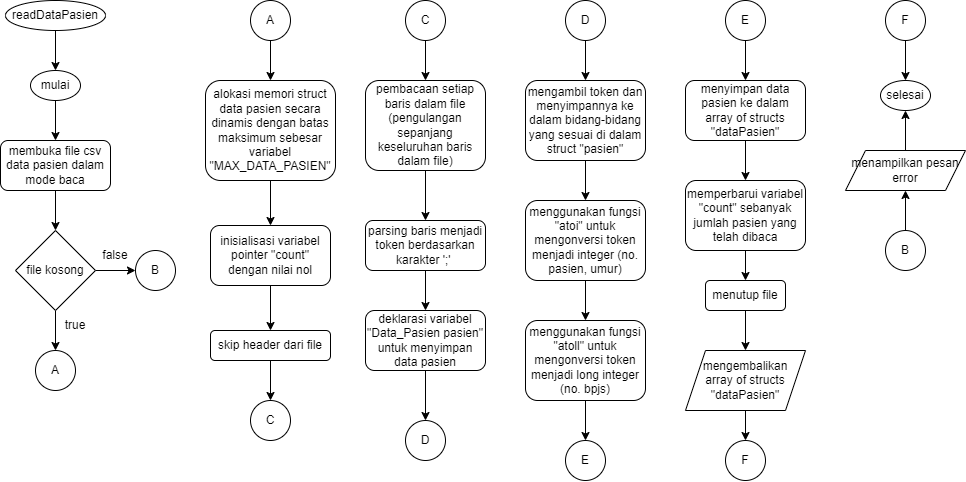

The diagram above was exported from draw.io. Its source (the exported page's mxGraphModel, read from the mxfile embedded in the PNG):
<mxGraphModel dx="845" dy="847" grid="1" gridSize="10" guides="1" tooltips="1" connect="1" arrows="1" fold="1" page="1" pageScale="1" pageWidth="827" pageHeight="1169" math="0" shadow="0">
  <root>
    <mxCell id="0" />
    <mxCell id="1" parent="0" />
    <mxCell id="Viil5FITCZ7qNH2EQl_B-3" value="" style="edgeStyle=orthogonalEdgeStyle;rounded=0;orthogonalLoop=1;jettySize=auto;html=1;" edge="1" parent="1" source="Viil5FITCZ7qNH2EQl_B-1" target="Viil5FITCZ7qNH2EQl_B-2">
      <mxGeometry relative="1" as="geometry" />
    </mxCell>
    <mxCell id="Viil5FITCZ7qNH2EQl_B-1" value="readDataPasien" style="ellipse;whiteSpace=wrap;html=1;" vertex="1" parent="1">
      <mxGeometry x="40" y="40" width="100" height="30" as="geometry" />
    </mxCell>
    <mxCell id="Viil5FITCZ7qNH2EQl_B-5" value="" style="edgeStyle=orthogonalEdgeStyle;rounded=0;orthogonalLoop=1;jettySize=auto;html=1;" edge="1" parent="1" source="Viil5FITCZ7qNH2EQl_B-2" target="Viil5FITCZ7qNH2EQl_B-4">
      <mxGeometry relative="1" as="geometry" />
    </mxCell>
    <mxCell id="Viil5FITCZ7qNH2EQl_B-2" value="mulai" style="ellipse;whiteSpace=wrap;html=1;" vertex="1" parent="1">
      <mxGeometry x="65" y="110" width="50" height="30" as="geometry" />
    </mxCell>
    <mxCell id="Viil5FITCZ7qNH2EQl_B-7" value="" style="edgeStyle=orthogonalEdgeStyle;rounded=0;orthogonalLoop=1;jettySize=auto;html=1;" edge="1" parent="1" source="Viil5FITCZ7qNH2EQl_B-4" target="Viil5FITCZ7qNH2EQl_B-6">
      <mxGeometry relative="1" as="geometry" />
    </mxCell>
    <mxCell id="Viil5FITCZ7qNH2EQl_B-4" value="membuka file csv data pasien dalam mode baca" style="rounded=1;whiteSpace=wrap;html=1;" vertex="1" parent="1">
      <mxGeometry x="35" y="180" width="110" height="50" as="geometry" />
    </mxCell>
    <mxCell id="Viil5FITCZ7qNH2EQl_B-9" value="" style="edgeStyle=orthogonalEdgeStyle;rounded=0;orthogonalLoop=1;jettySize=auto;html=1;" edge="1" parent="1" source="Viil5FITCZ7qNH2EQl_B-6" target="Viil5FITCZ7qNH2EQl_B-8">
      <mxGeometry relative="1" as="geometry" />
    </mxCell>
    <mxCell id="Viil5FITCZ7qNH2EQl_B-12" value="" style="edgeStyle=orthogonalEdgeStyle;rounded=0;orthogonalLoop=1;jettySize=auto;html=1;" edge="1" parent="1" source="Viil5FITCZ7qNH2EQl_B-6" target="Viil5FITCZ7qNH2EQl_B-11">
      <mxGeometry relative="1" as="geometry" />
    </mxCell>
    <mxCell id="Viil5FITCZ7qNH2EQl_B-6" value="file kosong" style="rhombus;whiteSpace=wrap;html=1;" vertex="1" parent="1">
      <mxGeometry x="50" y="270" width="80" height="80" as="geometry" />
    </mxCell>
    <mxCell id="Viil5FITCZ7qNH2EQl_B-8" value="A" style="ellipse;whiteSpace=wrap;html=1;aspect=fixed;" vertex="1" parent="1">
      <mxGeometry x="70" y="390" width="40" height="40" as="geometry" />
    </mxCell>
    <mxCell id="Viil5FITCZ7qNH2EQl_B-10" value="true" style="text;html=1;align=center;verticalAlign=middle;whiteSpace=wrap;rounded=0;" vertex="1" parent="1">
      <mxGeometry x="80" y="350" width="60" height="30" as="geometry" />
    </mxCell>
    <mxCell id="Viil5FITCZ7qNH2EQl_B-11" value="B" style="ellipse;whiteSpace=wrap;html=1;aspect=fixed;" vertex="1" parent="1">
      <mxGeometry x="170" y="290" width="40" height="40" as="geometry" />
    </mxCell>
    <mxCell id="Viil5FITCZ7qNH2EQl_B-13" value="false" style="text;html=1;align=center;verticalAlign=middle;whiteSpace=wrap;rounded=0;" vertex="1" parent="1">
      <mxGeometry x="120" y="280" width="60" height="30" as="geometry" />
    </mxCell>
    <mxCell id="Viil5FITCZ7qNH2EQl_B-16" value="" style="edgeStyle=orthogonalEdgeStyle;rounded=0;orthogonalLoop=1;jettySize=auto;html=1;" edge="1" parent="1" source="Viil5FITCZ7qNH2EQl_B-14" target="Viil5FITCZ7qNH2EQl_B-15">
      <mxGeometry relative="1" as="geometry" />
    </mxCell>
    <mxCell id="Viil5FITCZ7qNH2EQl_B-14" value="A" style="ellipse;whiteSpace=wrap;html=1;aspect=fixed;" vertex="1" parent="1">
      <mxGeometry x="285" y="40" width="40" height="40" as="geometry" />
    </mxCell>
    <mxCell id="Viil5FITCZ7qNH2EQl_B-18" value="" style="edgeStyle=orthogonalEdgeStyle;rounded=0;orthogonalLoop=1;jettySize=auto;html=1;" edge="1" parent="1" source="Viil5FITCZ7qNH2EQl_B-15" target="Viil5FITCZ7qNH2EQl_B-17">
      <mxGeometry relative="1" as="geometry" />
    </mxCell>
    <mxCell id="Viil5FITCZ7qNH2EQl_B-15" value="alokasi memori struct data pasien secara dinamis dengan batas maksimum sebesar variabel &quot;MAX_DATA_PASIEN&quot;" style="rounded=1;whiteSpace=wrap;html=1;" vertex="1" parent="1">
      <mxGeometry x="240" y="120" width="130" height="100" as="geometry" />
    </mxCell>
    <mxCell id="Viil5FITCZ7qNH2EQl_B-20" value="" style="edgeStyle=orthogonalEdgeStyle;rounded=0;orthogonalLoop=1;jettySize=auto;html=1;" edge="1" parent="1" source="Viil5FITCZ7qNH2EQl_B-17" target="Viil5FITCZ7qNH2EQl_B-19">
      <mxGeometry relative="1" as="geometry" />
    </mxCell>
    <mxCell id="Viil5FITCZ7qNH2EQl_B-17" value="inisialisasi variabel pointer &quot;count&quot; dengan nilai nol" style="rounded=1;whiteSpace=wrap;html=1;" vertex="1" parent="1">
      <mxGeometry x="245" y="265" width="120" height="60" as="geometry" />
    </mxCell>
    <mxCell id="Viil5FITCZ7qNH2EQl_B-22" value="" style="edgeStyle=orthogonalEdgeStyle;rounded=0;orthogonalLoop=1;jettySize=auto;html=1;" edge="1" parent="1" source="Viil5FITCZ7qNH2EQl_B-19" target="Viil5FITCZ7qNH2EQl_B-21">
      <mxGeometry relative="1" as="geometry" />
    </mxCell>
    <mxCell id="Viil5FITCZ7qNH2EQl_B-19" value="skip header dari file" style="rounded=1;whiteSpace=wrap;html=1;" vertex="1" parent="1">
      <mxGeometry x="245" y="370" width="120" height="30" as="geometry" />
    </mxCell>
    <mxCell id="Viil5FITCZ7qNH2EQl_B-21" value="C" style="ellipse;whiteSpace=wrap;html=1;aspect=fixed;" vertex="1" parent="1">
      <mxGeometry x="285" y="440" width="40" height="40" as="geometry" />
    </mxCell>
    <mxCell id="Viil5FITCZ7qNH2EQl_B-25" value="" style="edgeStyle=orthogonalEdgeStyle;rounded=0;orthogonalLoop=1;jettySize=auto;html=1;" edge="1" parent="1" source="Viil5FITCZ7qNH2EQl_B-23" target="Viil5FITCZ7qNH2EQl_B-24">
      <mxGeometry relative="1" as="geometry" />
    </mxCell>
    <mxCell id="Viil5FITCZ7qNH2EQl_B-23" value="C" style="ellipse;whiteSpace=wrap;html=1;aspect=fixed;" vertex="1" parent="1">
      <mxGeometry x="440" y="40" width="40" height="40" as="geometry" />
    </mxCell>
    <mxCell id="Viil5FITCZ7qNH2EQl_B-27" value="" style="edgeStyle=orthogonalEdgeStyle;rounded=0;orthogonalLoop=1;jettySize=auto;html=1;" edge="1" parent="1" source="Viil5FITCZ7qNH2EQl_B-24" target="Viil5FITCZ7qNH2EQl_B-26">
      <mxGeometry relative="1" as="geometry" />
    </mxCell>
    <mxCell id="Viil5FITCZ7qNH2EQl_B-24" value="pembacaan setiap baris dalam file (pengulangan sepanjang keseluruhan baris dalam file)" style="rounded=1;whiteSpace=wrap;html=1;" vertex="1" parent="1">
      <mxGeometry x="400" y="120" width="120" height="90" as="geometry" />
    </mxCell>
    <mxCell id="Viil5FITCZ7qNH2EQl_B-29" value="" style="edgeStyle=orthogonalEdgeStyle;rounded=0;orthogonalLoop=1;jettySize=auto;html=1;" edge="1" parent="1" source="Viil5FITCZ7qNH2EQl_B-26" target="Viil5FITCZ7qNH2EQl_B-28">
      <mxGeometry relative="1" as="geometry" />
    </mxCell>
    <mxCell id="Viil5FITCZ7qNH2EQl_B-26" value="parsing baris menjadi token berdasarkan karakter ';'&amp;nbsp;" style="rounded=1;whiteSpace=wrap;html=1;" vertex="1" parent="1">
      <mxGeometry x="400" y="260" width="120" height="50" as="geometry" />
    </mxCell>
    <mxCell id="Viil5FITCZ7qNH2EQl_B-31" value="" style="edgeStyle=orthogonalEdgeStyle;rounded=0;orthogonalLoop=1;jettySize=auto;html=1;" edge="1" parent="1" source="Viil5FITCZ7qNH2EQl_B-28" target="Viil5FITCZ7qNH2EQl_B-30">
      <mxGeometry relative="1" as="geometry" />
    </mxCell>
    <mxCell id="Viil5FITCZ7qNH2EQl_B-28" value="deklarasi variabel &quot;Data_Pasien pasien&quot; untuk menyimpan data pasien" style="rounded=1;whiteSpace=wrap;html=1;" vertex="1" parent="1">
      <mxGeometry x="400" y="350" width="120" height="60" as="geometry" />
    </mxCell>
    <mxCell id="Viil5FITCZ7qNH2EQl_B-30" value="D" style="ellipse;whiteSpace=wrap;html=1;aspect=fixed;" vertex="1" parent="1">
      <mxGeometry x="440" y="460" width="40" height="40" as="geometry" />
    </mxCell>
    <mxCell id="Viil5FITCZ7qNH2EQl_B-35" value="" style="edgeStyle=orthogonalEdgeStyle;rounded=0;orthogonalLoop=1;jettySize=auto;html=1;" edge="1" parent="1" source="Viil5FITCZ7qNH2EQl_B-32" target="Viil5FITCZ7qNH2EQl_B-34">
      <mxGeometry relative="1" as="geometry" />
    </mxCell>
    <mxCell id="Viil5FITCZ7qNH2EQl_B-32" value="D" style="ellipse;whiteSpace=wrap;html=1;aspect=fixed;" vertex="1" parent="1">
      <mxGeometry x="600" y="40" width="40" height="40" as="geometry" />
    </mxCell>
    <mxCell id="Viil5FITCZ7qNH2EQl_B-37" value="" style="edgeStyle=orthogonalEdgeStyle;rounded=0;orthogonalLoop=1;jettySize=auto;html=1;" edge="1" parent="1" source="Viil5FITCZ7qNH2EQl_B-34" target="Viil5FITCZ7qNH2EQl_B-36">
      <mxGeometry relative="1" as="geometry" />
    </mxCell>
    <mxCell id="Viil5FITCZ7qNH2EQl_B-34" value="mengambil token dan menyimpannya ke dalam bidang-bidang yang sesuai di dalam struct &quot;pasien&quot;" style="rounded=1;whiteSpace=wrap;html=1;" vertex="1" parent="1">
      <mxGeometry x="560" y="120" width="120" height="80" as="geometry" />
    </mxCell>
    <mxCell id="Viil5FITCZ7qNH2EQl_B-39" value="" style="edgeStyle=orthogonalEdgeStyle;rounded=0;orthogonalLoop=1;jettySize=auto;html=1;" edge="1" parent="1" source="Viil5FITCZ7qNH2EQl_B-36" target="Viil5FITCZ7qNH2EQl_B-38">
      <mxGeometry relative="1" as="geometry" />
    </mxCell>
    <mxCell id="Viil5FITCZ7qNH2EQl_B-36" value="menggunakan fungsi &quot;atoi&quot; untuk mengonversi token menjadi integer (no. pasien, umur)" style="rounded=1;whiteSpace=wrap;html=1;" vertex="1" parent="1">
      <mxGeometry x="560" y="240" width="120" height="80" as="geometry" />
    </mxCell>
    <mxCell id="Viil5FITCZ7qNH2EQl_B-41" value="" style="edgeStyle=orthogonalEdgeStyle;rounded=0;orthogonalLoop=1;jettySize=auto;html=1;" edge="1" parent="1" source="Viil5FITCZ7qNH2EQl_B-38" target="Viil5FITCZ7qNH2EQl_B-40">
      <mxGeometry relative="1" as="geometry" />
    </mxCell>
    <mxCell id="Viil5FITCZ7qNH2EQl_B-38" value="menggunakan fungsi &quot;atoll&quot; untuk mengonversi token menjadi long integer (no. bpjs)" style="rounded=1;whiteSpace=wrap;html=1;" vertex="1" parent="1">
      <mxGeometry x="560" y="360" width="120" height="80" as="geometry" />
    </mxCell>
    <mxCell id="Viil5FITCZ7qNH2EQl_B-40" value="E" style="ellipse;whiteSpace=wrap;html=1;aspect=fixed;" vertex="1" parent="1">
      <mxGeometry x="600" y="480" width="40" height="40" as="geometry" />
    </mxCell>
    <mxCell id="Viil5FITCZ7qNH2EQl_B-44" value="" style="edgeStyle=orthogonalEdgeStyle;rounded=0;orthogonalLoop=1;jettySize=auto;html=1;" edge="1" parent="1" source="Viil5FITCZ7qNH2EQl_B-42" target="Viil5FITCZ7qNH2EQl_B-43">
      <mxGeometry relative="1" as="geometry" />
    </mxCell>
    <mxCell id="Viil5FITCZ7qNH2EQl_B-42" value="E" style="ellipse;whiteSpace=wrap;html=1;aspect=fixed;" vertex="1" parent="1">
      <mxGeometry x="760" y="40" width="40" height="40" as="geometry" />
    </mxCell>
    <mxCell id="Viil5FITCZ7qNH2EQl_B-46" value="" style="edgeStyle=orthogonalEdgeStyle;rounded=0;orthogonalLoop=1;jettySize=auto;html=1;" edge="1" parent="1" source="Viil5FITCZ7qNH2EQl_B-43" target="Viil5FITCZ7qNH2EQl_B-45">
      <mxGeometry relative="1" as="geometry" />
    </mxCell>
    <mxCell id="Viil5FITCZ7qNH2EQl_B-43" value="menyimpan data pasien ke dalam array of structs &quot;dataPasien&quot;" style="rounded=1;whiteSpace=wrap;html=1;" vertex="1" parent="1">
      <mxGeometry x="720" y="120" width="120" height="60" as="geometry" />
    </mxCell>
    <mxCell id="Viil5FITCZ7qNH2EQl_B-48" value="" style="edgeStyle=orthogonalEdgeStyle;rounded=0;orthogonalLoop=1;jettySize=auto;html=1;" edge="1" parent="1" source="Viil5FITCZ7qNH2EQl_B-45" target="Viil5FITCZ7qNH2EQl_B-47">
      <mxGeometry relative="1" as="geometry" />
    </mxCell>
    <mxCell id="Viil5FITCZ7qNH2EQl_B-45" value="memperbarui variabel &quot;count&quot; sebanyak jumlah pasien yang telah dibaca" style="rounded=1;whiteSpace=wrap;html=1;" vertex="1" parent="1">
      <mxGeometry x="720" y="220" width="120" height="70" as="geometry" />
    </mxCell>
    <mxCell id="Viil5FITCZ7qNH2EQl_B-50" value="" style="edgeStyle=orthogonalEdgeStyle;rounded=0;orthogonalLoop=1;jettySize=auto;html=1;" edge="1" parent="1" source="Viil5FITCZ7qNH2EQl_B-47" target="Viil5FITCZ7qNH2EQl_B-49">
      <mxGeometry relative="1" as="geometry" />
    </mxCell>
    <mxCell id="Viil5FITCZ7qNH2EQl_B-47" value="menutup file" style="rounded=1;whiteSpace=wrap;html=1;" vertex="1" parent="1">
      <mxGeometry x="740" y="320" width="80" height="30" as="geometry" />
    </mxCell>
    <mxCell id="Viil5FITCZ7qNH2EQl_B-52" value="" style="edgeStyle=orthogonalEdgeStyle;rounded=0;orthogonalLoop=1;jettySize=auto;html=1;" edge="1" parent="1" source="Viil5FITCZ7qNH2EQl_B-49" target="Viil5FITCZ7qNH2EQl_B-51">
      <mxGeometry relative="1" as="geometry" />
    </mxCell>
    <mxCell id="Viil5FITCZ7qNH2EQl_B-49" value="mengembalikan&lt;div&gt;array of structs&lt;/div&gt;&lt;div&gt;&quot;dataPasien&quot;&lt;/div&gt;" style="shape=parallelogram;perimeter=parallelogramPerimeter;whiteSpace=wrap;html=1;fixedSize=1;" vertex="1" parent="1">
      <mxGeometry x="720" y="390" width="120" height="60" as="geometry" />
    </mxCell>
    <mxCell id="Viil5FITCZ7qNH2EQl_B-51" value="F" style="ellipse;whiteSpace=wrap;html=1;aspect=fixed;" vertex="1" parent="1">
      <mxGeometry x="760" y="480" width="40" height="40" as="geometry" />
    </mxCell>
    <mxCell id="Viil5FITCZ7qNH2EQl_B-55" value="" style="edgeStyle=orthogonalEdgeStyle;rounded=0;orthogonalLoop=1;jettySize=auto;html=1;" edge="1" parent="1" source="Viil5FITCZ7qNH2EQl_B-53" target="Viil5FITCZ7qNH2EQl_B-54">
      <mxGeometry relative="1" as="geometry" />
    </mxCell>
    <mxCell id="Viil5FITCZ7qNH2EQl_B-53" value="F" style="ellipse;whiteSpace=wrap;html=1;aspect=fixed;" vertex="1" parent="1">
      <mxGeometry x="920" y="40" width="40" height="40" as="geometry" />
    </mxCell>
    <mxCell id="Viil5FITCZ7qNH2EQl_B-54" value="selesai" style="ellipse;whiteSpace=wrap;html=1;" vertex="1" parent="1">
      <mxGeometry x="915" y="120" width="50" height="30" as="geometry" />
    </mxCell>
    <mxCell id="Viil5FITCZ7qNH2EQl_B-57" value="" style="edgeStyle=orthogonalEdgeStyle;rounded=0;orthogonalLoop=1;jettySize=auto;html=1;" edge="1" parent="1" source="Viil5FITCZ7qNH2EQl_B-56" target="Viil5FITCZ7qNH2EQl_B-54">
      <mxGeometry relative="1" as="geometry" />
    </mxCell>
    <mxCell id="Viil5FITCZ7qNH2EQl_B-56" value="menampilkan pesan error" style="shape=parallelogram;perimeter=parallelogramPerimeter;whiteSpace=wrap;html=1;fixedSize=1;" vertex="1" parent="1">
      <mxGeometry x="880" y="190" width="120" height="40" as="geometry" />
    </mxCell>
    <mxCell id="Viil5FITCZ7qNH2EQl_B-59" value="" style="edgeStyle=orthogonalEdgeStyle;rounded=0;orthogonalLoop=1;jettySize=auto;html=1;" edge="1" parent="1" source="Viil5FITCZ7qNH2EQl_B-58" target="Viil5FITCZ7qNH2EQl_B-56">
      <mxGeometry relative="1" as="geometry" />
    </mxCell>
    <mxCell id="Viil5FITCZ7qNH2EQl_B-58" value="B" style="ellipse;whiteSpace=wrap;html=1;aspect=fixed;" vertex="1" parent="1">
      <mxGeometry x="920" y="270" width="40" height="40" as="geometry" />
    </mxCell>
  </root>
</mxGraphModel>